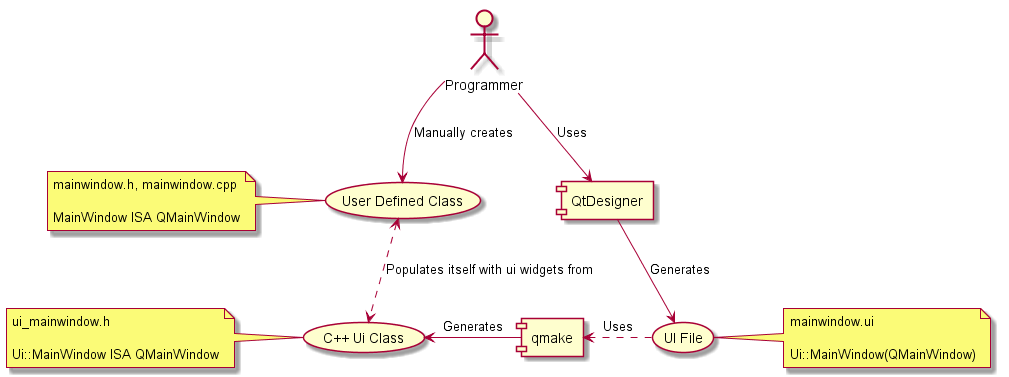

The diagram above was rendered by PlantUML. Its source (embedded in the PNG):
@startuml
''left to right direction

:Programmer: as P

[QtDesigner] as QtD
[qmake] as QMake

(UI File) as UiFile
(C++ Ui Class) as cppUiFile
(User Defined Class) as UDC

note as nUiFile
mainwindow.ui

Ui::MainWindow(QMainWindow)
end note

note as ncppUiFile
ui_mainwindow.h

Ui::MainWindow ISA QMainWindow
end note

note as nUDC
mainwindow.h, mainwindow.cpp

MainWindow ISA QMainWindow
end note

P --> QtD : Uses
QtD --> UiFile : Generates
QMake <.r. UiFile : Uses
QMake -l-> cppUiFile : Generates

UiFile .r. nUiFile
cppUiFile .l. ncppUiFile

P --> UDC : Manually creates
UDC .l. nUDC

UDC <..> cppUiFile : Populates itself with ui widgets from

@enduml